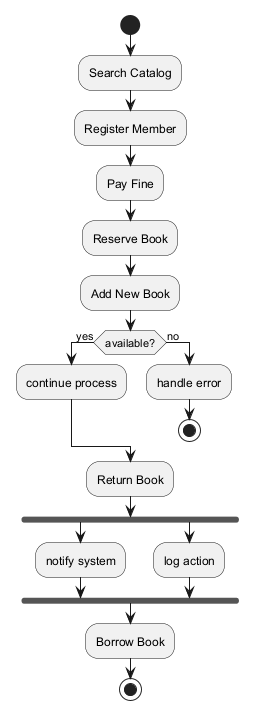

The diagram above was rendered by PlantUML. Its source (embedded in the PNG):
@startuml

start
:Search Catalog;
:Register Member;
:Pay Fine;
:Reserve Book;
:Add New Book;
if (available?) then (yes)
:continue process;
else (no)
:handle error;
stop
endif
:Return Book;
fork
:notify system;
fork again
:log action;
end fork
:Borrow Book;
stop
@enduml